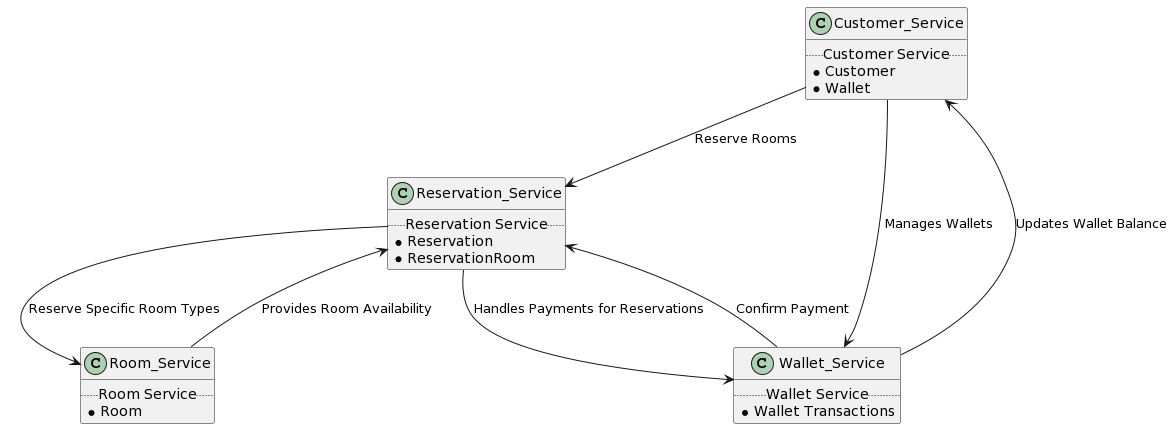

The diagram above was rendered by PlantUML. Its source (embedded in the PNG):
@startuml
!define RECTANGLE class

RECTANGLE Customer_Service {
    .. Customer Service ..
    * Customer
    * Wallet
}

RECTANGLE Reservation_Service {
    .. Reservation Service ..
    * Reservation
    * ReservationRoom
}

RECTANGLE Room_Service {
    .. Room Service ..
    * Room
}

RECTANGLE Wallet_Service {
    .. Wallet Service ..
    * Wallet Transactions
}

Customer_Service --> Reservation_Service : Reserve Rooms
Customer_Service --> Wallet_Service : Manages Wallets

Reservation_Service --> Room_Service : Reserve Specific Room Types
Reservation_Service --> Wallet_Service : Handles Payments for Reservations

Room_Service --> Reservation_Service : Provides Room Availability

Wallet_Service --> Reservation_Service : Confirm Payment
Wallet_Service --> Customer_Service : Updates Wallet Balance
@enduml